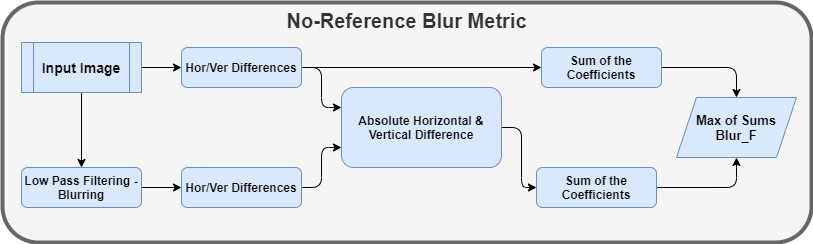

The diagram above was exported from draw.io. Its source (the exported page's mxGraphModel, read from the mxfile embedded in the PNG):
<mxGraphModel dx="1422" dy="766" grid="1" gridSize="10" guides="1" tooltips="1" connect="1" arrows="1" fold="1" page="1" pageScale="1" pageWidth="850" pageHeight="1100" math="0" shadow="0">
  <root>
    <mxCell id="c086SGLUJBp04Bj-NjYN-0" />
    <mxCell id="c086SGLUJBp04Bj-NjYN-1" parent="c086SGLUJBp04Bj-NjYN-0" />
    <mxCell id="0dLHOTWjn60OyY4aLhZu-0" value="&lt;font&gt;&lt;span style=&quot;font-size: 20px&quot;&gt;&lt;b&gt;No-Reference Blur Metric&lt;/b&gt;&lt;/span&gt;&lt;br&gt;&lt;/font&gt;" style="rounded=1;whiteSpace=wrap;html=1;verticalAlign=top;strokeColor=#666666;strokeWidth=4;fillColor=#f5f5f5;fontColor=#333333;" vertex="1" parent="c086SGLUJBp04Bj-NjYN-1">
      <mxGeometry x="21" y="180" width="809" height="240" as="geometry" />
    </mxCell>
    <mxCell id="o70MLawlUNXKNlQbNQti-1" style="edgeStyle=orthogonalEdgeStyle;rounded=1;orthogonalLoop=1;jettySize=auto;html=1;exitX=0.5;exitY=1;exitDx=0;exitDy=0;entryX=0.5;entryY=0;entryDx=0;entryDy=0;" edge="1" parent="c086SGLUJBp04Bj-NjYN-1" source="ML2j3LKx8h__PlHsvuLU-0" target="o70MLawlUNXKNlQbNQti-0">
      <mxGeometry relative="1" as="geometry" />
    </mxCell>
    <mxCell id="o70MLawlUNXKNlQbNQti-4" style="edgeStyle=orthogonalEdgeStyle;rounded=1;orthogonalLoop=1;jettySize=auto;html=1;exitX=1;exitY=0.5;exitDx=0;exitDy=0;entryX=0;entryY=0.5;entryDx=0;entryDy=0;" edge="1" parent="c086SGLUJBp04Bj-NjYN-1" source="ML2j3LKx8h__PlHsvuLU-0" target="o70MLawlUNXKNlQbNQti-2">
      <mxGeometry relative="1" as="geometry" />
    </mxCell>
    <mxCell id="ML2j3LKx8h__PlHsvuLU-0" value="&lt;span style=&quot;font-size: 14px&quot;&gt;&lt;b&gt;Input Image&lt;br&gt;&lt;/b&gt;&lt;/span&gt;" style="shape=process;whiteSpace=wrap;html=1;backgroundOutline=1;fillColor=#dae8fc;strokeColor=#6c8ebf;" vertex="1" parent="c086SGLUJBp04Bj-NjYN-1">
      <mxGeometry x="40" y="220" width="120" height="50" as="geometry" />
    </mxCell>
    <mxCell id="o70MLawlUNXKNlQbNQti-5" style="edgeStyle=orthogonalEdgeStyle;rounded=1;orthogonalLoop=1;jettySize=auto;html=1;exitX=1;exitY=0.5;exitDx=0;exitDy=0;entryX=0;entryY=0.5;entryDx=0;entryDy=0;" edge="1" parent="c086SGLUJBp04Bj-NjYN-1" source="o70MLawlUNXKNlQbNQti-0" target="o70MLawlUNXKNlQbNQti-3">
      <mxGeometry relative="1" as="geometry" />
    </mxCell>
    <mxCell id="o70MLawlUNXKNlQbNQti-0" value="&lt;b&gt;&lt;span class=&quot;ILfuVd&quot;&gt;&lt;span class=&quot;hgKElc&quot;&gt;&lt;b&gt;Low Pass Filtering - Blurring&lt;/b&gt;&lt;/span&gt;&lt;/span&gt;&lt;/b&gt;" style="rounded=1;whiteSpace=wrap;html=1;fontSize=12;glass=0;strokeWidth=1;shadow=0;fillColor=#dae8fc;strokeColor=#6c8ebf;" vertex="1" parent="c086SGLUJBp04Bj-NjYN-1">
      <mxGeometry x="40" y="345" width="120" height="40" as="geometry" />
    </mxCell>
    <mxCell id="o70MLawlUNXKNlQbNQti-7" style="edgeStyle=orthogonalEdgeStyle;rounded=1;orthogonalLoop=1;jettySize=auto;html=1;exitX=1;exitY=0.5;exitDx=0;exitDy=0;entryX=0;entryY=0.25;entryDx=0;entryDy=0;" edge="1" parent="c086SGLUJBp04Bj-NjYN-1" source="o70MLawlUNXKNlQbNQti-2" target="o70MLawlUNXKNlQbNQti-6">
      <mxGeometry relative="1" as="geometry" />
    </mxCell>
    <mxCell id="o70MLawlUNXKNlQbNQti-12" style="edgeStyle=orthogonalEdgeStyle;rounded=1;orthogonalLoop=1;jettySize=auto;html=1;exitX=1;exitY=0.5;exitDx=0;exitDy=0;entryX=0;entryY=0.5;entryDx=0;entryDy=0;" edge="1" parent="c086SGLUJBp04Bj-NjYN-1" source="o70MLawlUNXKNlQbNQti-2" target="o70MLawlUNXKNlQbNQti-9">
      <mxGeometry relative="1" as="geometry" />
    </mxCell>
    <mxCell id="o70MLawlUNXKNlQbNQti-2" value="&lt;b&gt;&lt;span class=&quot;ILfuVd&quot;&gt;&lt;span class=&quot;hgKElc&quot;&gt;&lt;b&gt;Hor/Ver Differences&lt;/b&gt;&lt;/span&gt;&lt;/span&gt;&lt;/b&gt;" style="rounded=1;whiteSpace=wrap;html=1;fontSize=12;glass=0;strokeWidth=1;shadow=0;fillColor=#dae8fc;strokeColor=#6c8ebf;" vertex="1" parent="c086SGLUJBp04Bj-NjYN-1">
      <mxGeometry x="200" y="225" width="120" height="40" as="geometry" />
    </mxCell>
    <mxCell id="o70MLawlUNXKNlQbNQti-8" style="edgeStyle=orthogonalEdgeStyle;rounded=1;orthogonalLoop=1;jettySize=auto;html=1;exitX=1;exitY=0.5;exitDx=0;exitDy=0;entryX=0;entryY=0.75;entryDx=0;entryDy=0;" edge="1" parent="c086SGLUJBp04Bj-NjYN-1" source="o70MLawlUNXKNlQbNQti-3" target="o70MLawlUNXKNlQbNQti-6">
      <mxGeometry relative="1" as="geometry" />
    </mxCell>
    <mxCell id="o70MLawlUNXKNlQbNQti-3" value="&lt;b&gt;&lt;span class=&quot;ILfuVd&quot;&gt;&lt;span class=&quot;hgKElc&quot;&gt;&lt;b&gt;Hor/Ver Differences&lt;/b&gt;&lt;/span&gt;&lt;/span&gt;&lt;/b&gt;" style="rounded=1;whiteSpace=wrap;html=1;fontSize=12;glass=0;strokeWidth=1;shadow=0;fillColor=#dae8fc;strokeColor=#6c8ebf;" vertex="1" parent="c086SGLUJBp04Bj-NjYN-1">
      <mxGeometry x="200" y="345" width="120" height="40" as="geometry" />
    </mxCell>
    <mxCell id="o70MLawlUNXKNlQbNQti-11" style="edgeStyle=orthogonalEdgeStyle;rounded=1;orthogonalLoop=1;jettySize=auto;html=1;exitX=1;exitY=0.5;exitDx=0;exitDy=0;entryX=0;entryY=0.5;entryDx=0;entryDy=0;" edge="1" parent="c086SGLUJBp04Bj-NjYN-1" source="o70MLawlUNXKNlQbNQti-6" target="o70MLawlUNXKNlQbNQti-10">
      <mxGeometry relative="1" as="geometry" />
    </mxCell>
    <mxCell id="o70MLawlUNXKNlQbNQti-6" value="&lt;b&gt;Absolute Horizontal &amp;amp; Vertical Difference&lt;/b&gt;" style="rounded=1;whiteSpace=wrap;html=1;fontSize=12;glass=0;strokeWidth=1;shadow=0;fillColor=#dae8fc;strokeColor=#6c8ebf;" vertex="1" parent="c086SGLUJBp04Bj-NjYN-1">
      <mxGeometry x="360" y="265" width="160" height="80" as="geometry" />
    </mxCell>
    <mxCell id="0VuxJCv5jU3J8qIRPCJP-1" style="edgeStyle=orthogonalEdgeStyle;rounded=1;orthogonalLoop=1;jettySize=auto;html=1;exitX=1;exitY=0.5;exitDx=0;exitDy=0;entryX=0.5;entryY=0;entryDx=0;entryDy=0;" edge="1" parent="c086SGLUJBp04Bj-NjYN-1" source="o70MLawlUNXKNlQbNQti-9" target="0VuxJCv5jU3J8qIRPCJP-0">
      <mxGeometry relative="1" as="geometry" />
    </mxCell>
    <mxCell id="o70MLawlUNXKNlQbNQti-9" value="&lt;b&gt;Sum of the Coefficients&lt;/b&gt;" style="rounded=1;whiteSpace=wrap;html=1;fontSize=12;glass=0;strokeWidth=1;shadow=0;fillColor=#dae8fc;strokeColor=#6c8ebf;" vertex="1" parent="c086SGLUJBp04Bj-NjYN-1">
      <mxGeometry x="560" y="225" width="120" height="40" as="geometry" />
    </mxCell>
    <mxCell id="0VuxJCv5jU3J8qIRPCJP-2" style="edgeStyle=orthogonalEdgeStyle;rounded=1;orthogonalLoop=1;jettySize=auto;html=1;exitX=1;exitY=0.5;exitDx=0;exitDy=0;entryX=0.5;entryY=1;entryDx=0;entryDy=0;" edge="1" parent="c086SGLUJBp04Bj-NjYN-1" source="o70MLawlUNXKNlQbNQti-10" target="0VuxJCv5jU3J8qIRPCJP-0">
      <mxGeometry relative="1" as="geometry" />
    </mxCell>
    <mxCell id="o70MLawlUNXKNlQbNQti-10" value="&lt;b&gt;Sum of the Coefficients&lt;/b&gt;" style="rounded=1;whiteSpace=wrap;html=1;fontSize=12;glass=0;strokeWidth=1;shadow=0;fillColor=#dae8fc;strokeColor=#6c8ebf;" vertex="1" parent="c086SGLUJBp04Bj-NjYN-1">
      <mxGeometry x="555" y="345" width="120" height="40" as="geometry" />
    </mxCell>
    <mxCell id="0VuxJCv5jU3J8qIRPCJP-0" value="&lt;b style=&quot;font-size: 13px&quot;&gt;Max of Sums&lt;br&gt;Blur_F&lt;/b&gt;" style="shape=parallelogram;perimeter=parallelogramPerimeter;whiteSpace=wrap;html=1;fixedSize=1;fillColor=#dae8fc;strokeColor=#6c8ebf;" vertex="1" parent="c086SGLUJBp04Bj-NjYN-1">
      <mxGeometry x="695" y="275" width="120" height="60" as="geometry" />
    </mxCell>
  </root>
</mxGraphModel>